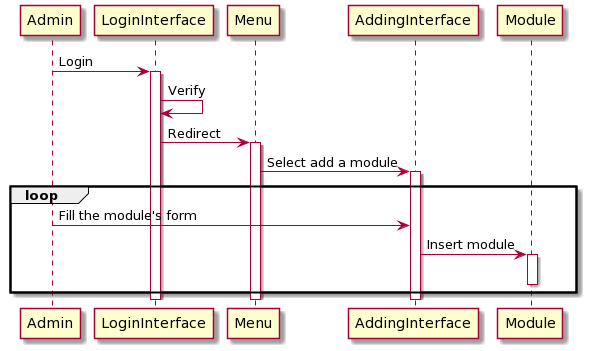

The diagram above was rendered by PlantUML. Its source (embedded in the PNG):
@startuml
Admin -> LoginInterface: Login
activate LoginInterface
LoginInterface -> LoginInterface: Verify
LoginInterface -> Menu: Redirect
activate Menu
Menu -> AddingInterface: Select add a module
activate AddingInterface
loop 
            Admin -> AddingInterface: Fill the module's form
            AddingInterface -> Module: Insert module
            activate Module
            deactivate Module
        end
    deactivate AddingInterface
    deactivate Menu
    deactivate LoginInterface
    deactivate Admin
@enduml